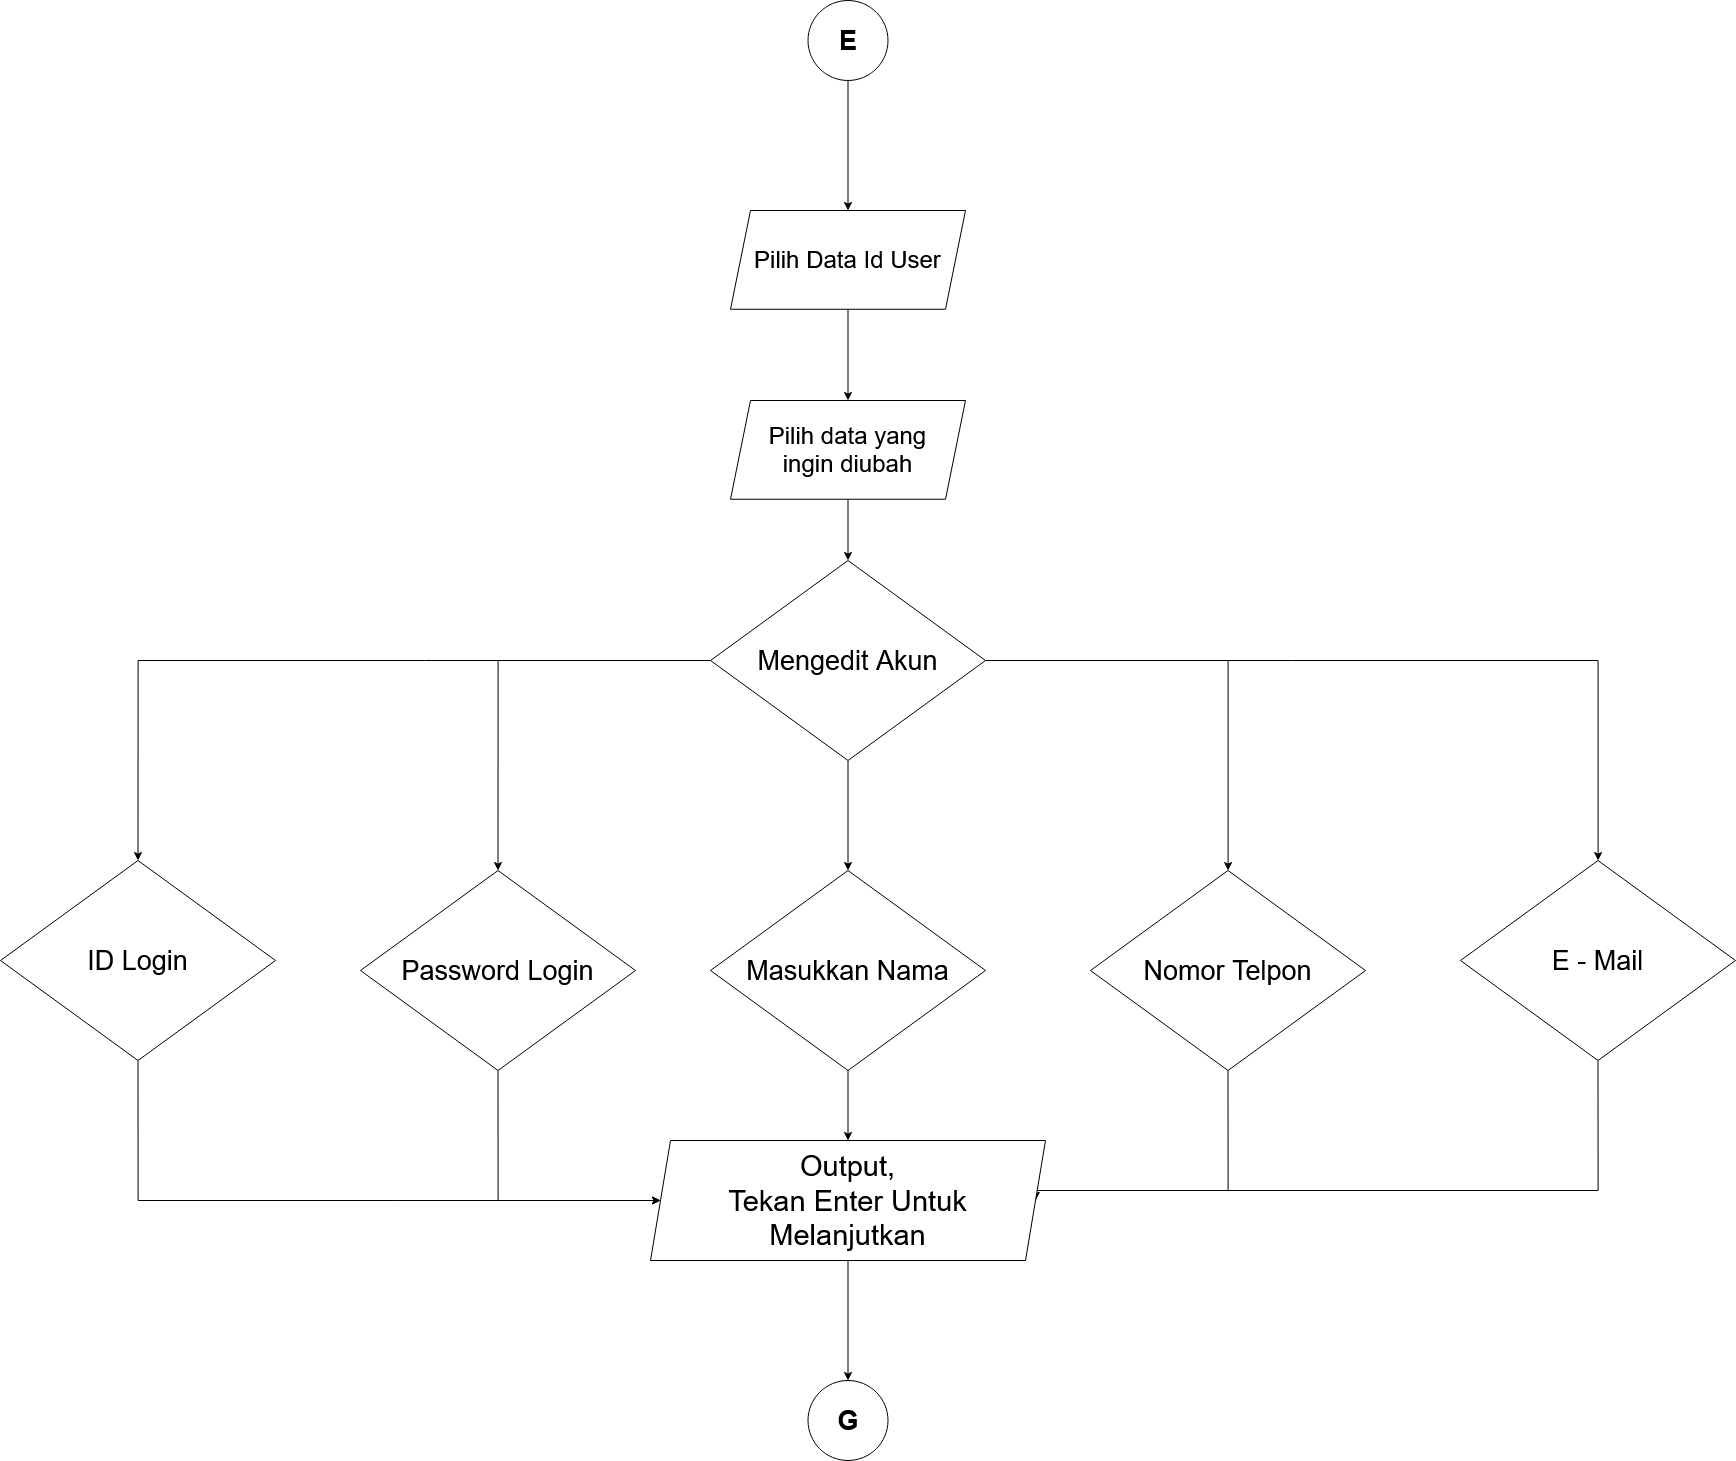

The diagram above was exported from draw.io. Its source (the exported page's mxGraphModel, read from the mxfile embedded in the PNG):
<mxGraphModel dx="7352" dy="2300" grid="1" gridSize="10" guides="1" tooltips="1" connect="1" arrows="1" fold="1" page="0" pageScale="1" pageWidth="850" pageHeight="1100" math="0" shadow="0">
  <root>
    <mxCell id="0" />
    <mxCell id="1" parent="0" />
    <mxCell id="2" value="" style="edgeStyle=orthogonalEdgeStyle;rounded=0;orthogonalLoop=1;jettySize=auto;html=1;" edge="1" source="3" target="23" parent="1">
      <mxGeometry relative="1" as="geometry" />
    </mxCell>
    <mxCell id="3" value="&lt;b&gt;&lt;font style=&quot;font-size: 27px&quot;&gt;E&lt;/font&gt;&lt;/b&gt;" style="ellipse;whiteSpace=wrap;html=1;aspect=fixed;" vertex="1" parent="1">
      <mxGeometry x="1157.5" y="1420" width="80" height="80" as="geometry" />
    </mxCell>
    <mxCell id="4" style="edgeStyle=orthogonalEdgeStyle;rounded=0;orthogonalLoop=1;jettySize=auto;html=1;exitX=0;exitY=0.5;exitDx=0;exitDy=0;entryX=0.5;entryY=0;entryDx=0;entryDy=0;fontSize=27;" edge="1" source="9" target="11" parent="1">
      <mxGeometry relative="1" as="geometry" />
    </mxCell>
    <mxCell id="5" style="edgeStyle=orthogonalEdgeStyle;rounded=0;orthogonalLoop=1;jettySize=auto;html=1;exitX=0;exitY=0.5;exitDx=0;exitDy=0;entryX=0.5;entryY=0;entryDx=0;entryDy=0;fontSize=27;" edge="1" source="9" target="13" parent="1">
      <mxGeometry relative="1" as="geometry" />
    </mxCell>
    <mxCell id="6" style="edgeStyle=orthogonalEdgeStyle;rounded=0;orthogonalLoop=1;jettySize=auto;html=1;exitX=0.5;exitY=1;exitDx=0;exitDy=0;fontSize=27;" edge="1" source="9" target="15" parent="1">
      <mxGeometry relative="1" as="geometry" />
    </mxCell>
    <mxCell id="7" style="edgeStyle=orthogonalEdgeStyle;rounded=0;orthogonalLoop=1;jettySize=auto;html=1;exitX=1;exitY=0.5;exitDx=0;exitDy=0;fontSize=27;" edge="1" source="9" target="17" parent="1">
      <mxGeometry relative="1" as="geometry" />
    </mxCell>
    <mxCell id="8" style="edgeStyle=orthogonalEdgeStyle;rounded=0;orthogonalLoop=1;jettySize=auto;html=1;exitX=1;exitY=0.5;exitDx=0;exitDy=0;fontSize=27;" edge="1" source="9" target="19" parent="1">
      <mxGeometry relative="1" as="geometry" />
    </mxCell>
    <mxCell id="9" value="Mengedit Akun" style="rhombus;whiteSpace=wrap;html=1;fontSize=27;align=center;" vertex="1" parent="1">
      <mxGeometry x="1060" y="1980" width="275" height="200" as="geometry" />
    </mxCell>
    <mxCell id="10" style="edgeStyle=orthogonalEdgeStyle;rounded=0;orthogonalLoop=1;jettySize=auto;html=1;exitX=0.5;exitY=1;exitDx=0;exitDy=0;entryX=0;entryY=0.5;entryDx=0;entryDy=0;fontSize=27;" edge="1" source="11" parent="1">
      <mxGeometry relative="1" as="geometry">
        <Array as="points">
          <mxPoint x="488" y="2620" />
        </Array>
        <mxPoint x="1010" y="2620" as="targetPoint" />
      </mxGeometry>
    </mxCell>
    <mxCell id="11" value="ID Login" style="rhombus;whiteSpace=wrap;html=1;fontSize=27;align=center;" vertex="1" parent="1">
      <mxGeometry x="350" y="2280" width="275" height="200" as="geometry" />
    </mxCell>
    <mxCell id="12" style="edgeStyle=orthogonalEdgeStyle;rounded=0;orthogonalLoop=1;jettySize=auto;html=1;exitX=0.5;exitY=1;exitDx=0;exitDy=0;entryX=0;entryY=0.5;entryDx=0;entryDy=0;fontSize=27;" edge="1" source="13" parent="1">
      <mxGeometry relative="1" as="geometry">
        <Array as="points">
          <mxPoint x="848" y="2620" />
        </Array>
        <mxPoint x="1010" y="2620" as="targetPoint" />
      </mxGeometry>
    </mxCell>
    <mxCell id="13" value="Password Login" style="rhombus;whiteSpace=wrap;html=1;fontSize=27;align=center;" vertex="1" parent="1">
      <mxGeometry x="710" y="2290" width="275" height="200" as="geometry" />
    </mxCell>
    <mxCell id="14" style="edgeStyle=orthogonalEdgeStyle;rounded=0;orthogonalLoop=1;jettySize=auto;html=1;exitX=0.5;exitY=1;exitDx=0;exitDy=0;fontSize=27;" edge="1" source="15" parent="1">
      <mxGeometry relative="1" as="geometry">
        <mxPoint x="1197.5" y="2560" as="targetPoint" />
      </mxGeometry>
    </mxCell>
    <mxCell id="15" value="Masukkan Nama" style="rhombus;whiteSpace=wrap;html=1;fontSize=27;align=center;" vertex="1" parent="1">
      <mxGeometry x="1060" y="2290" width="275" height="200" as="geometry" />
    </mxCell>
    <mxCell id="16" style="edgeStyle=orthogonalEdgeStyle;rounded=0;orthogonalLoop=1;jettySize=auto;html=1;exitX=0.5;exitY=1;exitDx=0;exitDy=0;entryX=1;entryY=0.5;entryDx=0;entryDy=0;fontSize=27;" edge="1" source="17" parent="1">
      <mxGeometry relative="1" as="geometry">
        <Array as="points">
          <mxPoint x="1578" y="2610" />
          <mxPoint x="1385" y="2610" />
        </Array>
        <mxPoint x="1385" y="2620" as="targetPoint" />
      </mxGeometry>
    </mxCell>
    <mxCell id="17" value="Nomor Telpon" style="rhombus;whiteSpace=wrap;html=1;fontSize=27;align=center;" vertex="1" parent="1">
      <mxGeometry x="1440" y="2290" width="275" height="200" as="geometry" />
    </mxCell>
    <mxCell id="18" style="edgeStyle=orthogonalEdgeStyle;rounded=0;orthogonalLoop=1;jettySize=auto;html=1;exitX=0.5;exitY=1;exitDx=0;exitDy=0;entryX=1;entryY=0.5;entryDx=0;entryDy=0;fontSize=27;" edge="1" source="19" parent="1">
      <mxGeometry relative="1" as="geometry">
        <Array as="points">
          <mxPoint x="1948" y="2610" />
          <mxPoint x="1385" y="2610" />
        </Array>
        <mxPoint x="1385" y="2620" as="targetPoint" />
      </mxGeometry>
    </mxCell>
    <mxCell id="19" value="E - Mail" style="rhombus;whiteSpace=wrap;html=1;fontSize=27;align=center;" vertex="1" parent="1">
      <mxGeometry x="1810" y="2280" width="275" height="200" as="geometry" />
    </mxCell>
    <mxCell id="20" style="edgeStyle=orthogonalEdgeStyle;rounded=0;orthogonalLoop=1;jettySize=auto;html=1;exitX=0.5;exitY=1;exitDx=0;exitDy=0;entryX=0.5;entryY=0;entryDx=0;entryDy=0;fontSize=27;" edge="1" target="21" parent="1">
      <mxGeometry relative="1" as="geometry">
        <mxPoint x="1197.5" y="2680" as="sourcePoint" />
      </mxGeometry>
    </mxCell>
    <mxCell id="21" value="&lt;b&gt;G&lt;/b&gt;" style="ellipse;whiteSpace=wrap;html=1;aspect=fixed;fontSize=27;align=center;" vertex="1" parent="1">
      <mxGeometry x="1157.5" y="2800" width="80" height="80" as="geometry" />
    </mxCell>
    <mxCell id="22" value="" style="edgeStyle=orthogonalEdgeStyle;rounded=0;orthogonalLoop=1;jettySize=auto;html=1;" edge="1" source="23" target="25" parent="1">
      <mxGeometry relative="1" as="geometry" />
    </mxCell>
    <mxCell id="23" value="&lt;font style=&quot;font-size: 24px&quot;&gt;Pilih Data Id User&lt;/font&gt;" style="shape=parallelogram;perimeter=parallelogramPerimeter;whiteSpace=wrap;html=1;fixedSize=1;" vertex="1" parent="1">
      <mxGeometry x="1080" y="1630" width="235" height="98.75" as="geometry" />
    </mxCell>
    <mxCell id="24" style="edgeStyle=orthogonalEdgeStyle;rounded=0;orthogonalLoop=1;jettySize=auto;html=1;entryX=0.5;entryY=0;entryDx=0;entryDy=0;" edge="1" source="25" target="9" parent="1">
      <mxGeometry relative="1" as="geometry" />
    </mxCell>
    <mxCell id="25" value="&lt;font style=&quot;font-size: 24px&quot;&gt;Pilih data yang&lt;br&gt;ingin diubah&lt;/font&gt;" style="shape=parallelogram;perimeter=parallelogramPerimeter;whiteSpace=wrap;html=1;fixedSize=1;" vertex="1" parent="1">
      <mxGeometry x="1080" y="1820" width="235" height="98.75" as="geometry" />
    </mxCell>
    <mxCell id="26" value="&lt;div&gt;&lt;font style=&quot;font-size: 29px&quot;&gt;Output,&lt;/font&gt;&lt;/div&gt;&lt;div&gt;&lt;font style=&quot;font-size: 29px&quot;&gt;Tekan Enter Untuk Melanjutkan &lt;/font&gt;&lt;/div&gt;" style="shape=parallelogram;perimeter=parallelogramPerimeter;whiteSpace=wrap;html=1;fixedSize=1;fontSize=27;align=center;" vertex="1" parent="1">
      <mxGeometry x="1000" y="2560" width="395" height="120" as="geometry" />
    </mxCell>
  </root>
</mxGraphModel>